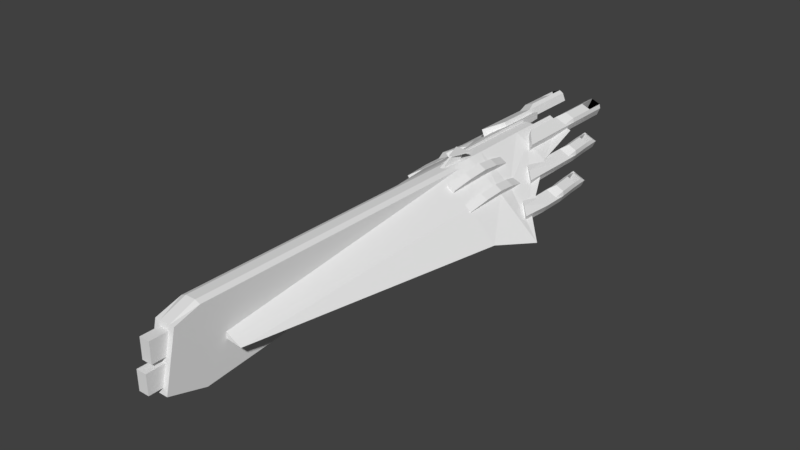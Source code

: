 # Source: AllianceTereshkovaClass.blend  (saved by Blender 2.79.0; exported with 4.5.12 LTS)
import bpy
from mathutils import Matrix  # noqa: F401  (used for matrix-valued properties, if any)

bpy.ops.wm.read_factory_settings(use_empty=True)
scene = bpy.context.scene
scene.name = 'Scene'

# ---- collections
col_collection_1 = bpy.data.collections.new('Collection 1'); scene.collection.children.link(col_collection_1)

# ---- world
world_world = bpy.data.worlds.new('World'); scene.world = world_world
world_world.color = (0.05088, 0.05088, 0.05088)
world_world.use_sun_shadow = False
world_world.sun_shadow_jitter_overblur = 0.0
world_world.cycles.sampling_method = 'MANUAL'

# ---- meshes
me_cube_004 = bpy.data.meshes.new('Cube.004')
me_cube_004.from_pydata([(1.053, -6.774, -0.6691), (1.55, -6.774, 0.1986), (1.053, 5.863, -0.6691), (1.574, 5.863, 0.2401), (2.203, -6.774, -1.329), (2.701, -6.774, -0.4613), (2.203, 5.863, -1.329), (2.724, 5.863, -0.4198), (1.053, 2.703, -0.6691), (1.053, -0.4558, -0.6691), (1.053, -3.615, -0.6691), (2.048, -3.615, 1.066), (2.277, -0.4558, 1.465), (2.048, 2.703, 1.066), (2.203, -3.615, -1.329), (2.203, -0.4558, -1.329), (2.203, 2.703, -1.329), (3.198, 2.703, 0.4058), (3.427, -0.4558, 0.8046), (3.198, -3.615, 0.4058), (-1.892, -6.774, 1.792), (-1.394, -6.774, 2.66), (-1.892, 5.863, 1.792), (-1.371, 5.863, 2.701), (-0.742, -6.774, 1.132), (-0.2441, -6.774, 2.0), (-0.742, 5.863, 1.132), (-0.2203, 5.863, 2.041), (-1.892, 2.703, 1.792), (-1.892, -0.4558, 1.792), (-1.892, -3.615, 1.792), (-0.8969, -3.615, 3.527), (-0.6681, -0.4558, 3.926), (-0.8969, 2.703, 3.527), (-0.742, -3.615, 1.132), (-0.742, -0.4558, 1.132), (-0.742, 2.703, 1.132), (0.2533, 2.703, 2.867), (0.4821, -0.4558, 3.266), (0.2533, -3.615, 2.867)], [], [(8, 13, 3, 2), (2, 3, 7, 6), (14, 19, 5, 4), (4, 5, 1, 0), (10, 14, 4, 0), (19, 11, 1, 5), (7, 3, 13, 17), (17, 13, 12, 18), (18, 12, 11, 19), (2, 6, 16, 8), (8, 16, 15, 9), (9, 15, 14, 10), (6, 7, 17, 16), (16, 17, 18, 15), (15, 18, 19, 14), (0, 1, 11, 10), (10, 11, 12, 9), (9, 12, 13, 8), (28, 33, 23, 22), (22, 23, 27, 26), (34, 39, 25, 24), (24, 25, 21, 20), (30, 34, 24, 20), (39, 31, 21, 25), (27, 23, 33, 37), (37, 33, 32, 38), (38, 32, 31, 39), (22, 26, 36, 28), (28, 36, 35, 29), (29, 35, 34, 30), (26, 27, 37, 36), (36, 37, 38, 35), (35, 38, 39, 34), (20, 21, 31, 30), (30, 31, 32, 29), (29, 32, 33, 28)])
me_cube_004.use_remesh_preserve_volume = False
me_cube_004.use_remesh_preserve_attributes = False
me_cube_004.use_mirror_vertex_groups = False
me_cube_004.update()
me_cube_003 = bpy.data.meshes.new('Cube.003')
me_cube_003.from_pydata([(0.0, -3.838, -0.3862), (0.0, -3.688, 0.2501), (0.0, 1.832, -0.1948), (0.0, 1.832, 0.3637), (0.1221, -3.838, -0.3862), (0.1221, -3.688, 0.2501), (0.1221, 1.832, -0.1948), (0.1221, 1.832, 0.3379), (0.0, -1.373, -0.1888), (0.0, -0.933, 0.3637), (0.1221, -1.373, -0.1888), (0.1221, -0.933, 0.3379), (0.0, -3.391, -0.5598), (0.1221, -3.391, 0.3379), (0.0, -3.391, 0.3637), (0.1221, -3.391, -0.5194), (0.0, -1.43, 0.3637), (0.1221, -1.768, -0.3673), (0.0, -1.768, -0.3673), (0.1221, -1.43, 0.3379), (0.2081, 2.13, 0.3305), (0.3833, 2.13, 0.2754), (0.1934, -3.127, -0.1098), (0.3006, -3.127, -0.1664), (0.08872, 2.13, 0.3935), (0.08872, 2.13, 0.3056), (0.08872, -3.127, -0.04596), (0.08872, -3.127, -0.1376), (0.5291, 0.5085, 0.08303), (1.028, 0.5085, -0.351), (0.08872, 0.5085, 0.3831), (0.08872, 0.5085, -0.05191), (0.4963, 0.73, 0.08303), (0.08872, 0.73, -0.05191), (0.7953, 0.73, -0.1474), (0.08872, 0.73, 0.3831), (0.2455, 1.43, 0.3108), (0.08872, 1.43, 0.2466), (0.4826, 1.43, 0.1569), (0.08872, 1.43, 0.3935), (0.8144, 0.01324, -0.2542), (0.08872, 0.01324, 0.3277), (0.4798, 0.01324, 0.08303), (0.08872, 0.01324, -0.05191), (0.8243, 1.782, -0.1201), (0.7841, 1.78, -0.2045), (0.8299, 0.571, -0.1201), (0.8029, 0.6009, -0.2045), (0.6708, 1.775, -0.04673), (0.6306, 1.773, -0.1312), (0.6546, 0.7457, -0.04673), (0.6255, 0.7735, -0.1312), (0.6417, 1.552, -0.1312), (0.682, 1.554, -0.04673), (0.8355, 1.562, -0.1201), (0.7953, 1.56, -0.2045), (0.6748, 1.696, -0.04673), (0.788, 1.702, -0.2045), (0.6345, 1.694, -0.1312), (0.8283, 1.704, -0.1201), (0.738, 0.6686, -0.06074), (0.6599, 1.774, -0.1452), (0.6467, 0.7532, -0.1452), (0.7001, 1.776, -0.06073), (0.6711, 1.553, -0.1452), (0.7296, 1.556, -0.02237), (0.7205, 1.699, -0.02638), (0.6638, 1.696, -0.1452), (0.7845, 0.6213, -0.1915), (0.7969, 1.781, -0.107), (0.8264, 1.561, -0.06862), (0.8173, 1.704, -0.07263), (0.8115, 0.5914, -0.107), (0.7567, 1.779, -0.1915), (0.7679, 1.558, -0.1915), (0.7606, 1.701, -0.1915), (0.6683, 1.27, -0.1312), (0.8623, 1.27, -0.1201), (0.7086, 1.27, -0.04673), (0.822, 1.27, -0.2045), (0.6977, 1.27, -0.1452), (0.7585, 1.27, -0.0177), (0.8554, 1.27, -0.06395), (0.7946, 1.27, -0.1915), (0.6683, 1.156, -0.1312), (0.8623, 1.156, -0.1201), (0.6977, 1.156, -0.1452), (0.738, 1.156, -0.06073), (0.8349, 1.156, -0.107), (0.7946, 1.156, -0.1915), (0.7086, 1.156, -0.04673), (0.822, 1.156, -0.2045), (0.6683, 0.9413, -0.1312), (0.8623, 0.9413, -0.1201), (0.6977, 0.9413, -0.1452), (0.738, 0.9413, -0.06073), (0.8349, 0.9413, -0.107), (0.7946, 0.9413, -0.1915), (0.7086, 0.9413, -0.04673), (0.822, 0.9413, -0.2045), (0.565, 2.434, 0.08931), (0.5248, 2.432, 0.004812), (0.5964, 0.994, 0.08933), (0.5694, 1.024, 0.00484), (0.4115, 2.427, 0.1626), (0.3713, 2.425, 0.07806), (0.421, 1.169, 0.1626), (0.3919, 1.196, 0.07807), (0.3825, 2.204, 0.07807), (0.4227, 2.206, 0.1626), (0.5762, 2.214, 0.08931), (0.536, 2.212, 0.004819), (0.4154, 2.348, 0.1626), (0.5288, 2.354, 0.004815), (0.3752, 2.346, 0.07806), (0.569, 2.356, 0.08931), (0.5044, 1.092, 0.1486), (0.4006, 2.426, 0.06407), (0.4132, 1.176, 0.06408), (0.4408, 2.428, 0.1486), (0.4118, 2.205, 0.06408), (0.4702, 2.208, 0.1869), (0.4611, 2.351, 0.1829), (0.4046, 2.348, 0.06408), (0.551, 1.044, 0.01792), (0.5376, 2.433, 0.1024), (0.5671, 2.213, 0.1408), (0.558, 2.356, 0.1367), (0.578, 1.014, 0.1024), (0.4974, 2.431, 0.01788), (0.5086, 2.21, 0.01789), (0.5014, 2.353, 0.01789), (0.409, 1.922, 0.07808), (0.6031, 1.922, 0.08933), (0.4493, 1.922, 0.1626), (0.5628, 1.922, 0.004836), (0.4384, 1.922, 0.0641), (0.4992, 1.922, 0.1916), (0.5961, 1.922, 0.1454), (0.5354, 1.922, 0.01791), (0.409, 1.808, 0.07808), (0.6031, 1.808, 0.08933), (0.4384, 1.808, 0.0641), (0.4787, 1.808, 0.1486), (0.5756, 1.808, 0.1024), (0.5354, 1.808, 0.01791), (0.4493, 1.808, 0.1626), (0.5628, 1.808, 0.004836), (0.409, 1.593, 0.07808), (0.6031, 1.593, 0.08933), (0.4384, 1.593, 0.0641), (0.4787, 1.593, 0.1486), (0.5756, 1.593, 0.1024), (0.5354, 1.593, 0.01791), (0.4493, 1.593, 0.1626), (0.5628, 1.593, 0.004836), (0.4006, 2.426, 0.06407), (0.4408, 2.428, 0.1486), (0.5376, 2.433, 0.1024), (0.4974, 2.431, 0.01788), (0.3164, 1.82, 0.2447), (0.1874, 1.82, 0.4039), (0.2888, 1.82, 0.2562), (0.3262, 1.82, 0.3463), (0.2179, 1.82, 0.3912), (0.1805, 1.82, 0.3012), (0.3538, 1.82, 0.3348), (0.1499, 1.82, 0.3139), (0.3164, 2.097, 0.2447), (0.1874, 2.097, 0.4039), (0.2888, 2.097, 0.2562), (0.3262, 2.097, 0.3463), (0.2179, 2.097, 0.3912), (0.1805, 2.097, 0.3012), (0.3538, 2.097, 0.3348), (0.1499, 2.097, 0.3139), (0.2888, 2.245, 0.2562), (0.3428, 2.245, 0.3862), (0.2345, 2.245, 0.4311), (0.1805, 2.245, 0.3012), (0.3164, 2.245, 0.2447), (0.1874, 2.245, 0.4039), (0.3538, 2.245, 0.3348), (0.1499, 2.245, 0.3139), (0.2888, 2.85, 0.2562), (0.2888, 2.615, 0.2562), (0.2888, 2.85, 0.2562), (0.3262, 1.387, 0.3463), (0.3428, 2.85, 0.3862), (0.3428, 2.615, 0.3862), (0.3262, 2.85, 0.3463), (0.2888, 1.387, 0.2562), (0.1805, 2.85, 0.3012), (0.2345, 2.85, 0.4311), (0.2345, 2.615, 0.4311), (0.1805, 2.615, 0.3012), (0.2179, 2.85, 0.3912), (0.1805, 1.522, 0.3012), (0.1805, 2.85, 0.3012), (0.2179, 1.522, 0.3912), (0.3538, 2.85, 0.3348), (0.1499, 2.85, 0.3139), (0.3164, 2.85, 0.2447), (0.1874, 2.85, 0.4039), (0.3164, 2.615, 0.2447), (0.3538, 2.615, 0.3348), (0.1874, 2.615, 0.4039), (0.1499, 2.615, 0.3139), (0.1499, 1.585, 0.3139), (0.1874, 1.585, 0.4039), (0.1499, 2.85, 0.3139), (0.1874, 2.85, 0.4039), (0.3164, 1.361, 0.2447), (0.3538, 1.361, 0.3348), (0.3164, 2.85, 0.2447), (0.3538, 2.85, 0.3348), (0.0, 0.1161, 0.3542), (0.0, 0.298, 0.4532), (0.0, 0.4331, 0.3542), (0.0, 0.5109, 0.4532), (0.02128, 0.1161, 0.3542), (0.008296, 0.298, 0.4532), (0.02128, 0.4331, 0.3542), (0.008296, 0.5109, 0.4532), (0.0, 0.2873, 0.4495), (0.0, 0.2873, 0.4554), (0.0, 0.5267, 0.4495), (0.0, 0.5267, 0.4603), (0.01999, 0.2873, 0.4495), (0.01999, 0.2873, 0.4554), (0.1029, 0.5267, 0.4495), (0.1029, 0.5267, 0.4603), (0.06105, 1.832, -0.1948), (0.06105, 1.832, 0.3637), (0.06105, -3.838, -0.3862), (0.06105, -3.688, 0.2501), (0.06105, -0.933, 0.3637), (0.06105, -1.373, -0.1888), (0.06105, -3.391, 0.3637), (0.06105, -3.391, -0.5598), (0.06105, -1.768, -0.3673), (0.06105, -1.43, 0.3637), (0.0, -3.701, 0.1951), (0.0, 1.832, 0.3154), (0.1221, 1.832, 0.3154), (0.1221, -3.701, 0.1951), (0.1221, -0.971, 0.316), (0.1221, -3.391, 0.2884), (0.1221, -1.459, 0.3005), (0.06105, -3.701, 0.1951), (0.06105, 1.832, 0.3154), (0.0, 1.832, 0.1095), (0.1221, 1.832, 0.1095), (0.1221, -3.756, -0.03954), (0.1221, -1.133, 0.1122), (0.1221, -3.391, -0.03279), (0.1221, -1.584, 0.03098), (0.06105, -3.756, -0.03954), (0.06105, 1.832, 0.1095), (0.0, -3.756, -0.03954), (0.0, 1.832, 0.05877), (0.1221, 1.832, 0.05877), (0.1221, -3.77, -0.09732), (0.1221, -1.173, 0.06204), (0.1221, -3.391, -0.1119), (0.1221, -1.615, -0.0354), (0.06105, -3.77, -0.09732), (0.06105, 1.832, 0.05877), (0.0, -3.77, -0.09732), (0.0, 1.832, -0.1399), (0.1221, 1.832, -0.1399), (0.1221, -3.823, -0.3236), (0.1221, -1.33, -0.1345), (0.1221, -3.391, -0.4217), (0.1221, -1.735, -0.2954), (0.06105, -3.823, -0.3236), (0.06105, 1.832, -0.1399), (0.0, -3.823, -0.3236), (0.0, -3.913, -0.03954), (0.0, -3.913, 0.1951), (0.06105, -3.913, 0.1951), (0.06105, -3.913, -0.03954), (0.0, -3.982, -0.3236), (0.0, -3.984, -0.09732), (0.06105, -3.984, -0.09732), (0.06105, -3.982, -0.3236)], [], [(233, 3, 9, 236), (250, 233, 7, 244), (247, 13, 5, 245), (249, 235, 1, 242), (239, 15, 4, 234), (238, 14, 1, 235), (232, 6, 10, 237), (244, 7, 11, 246), (241, 16, 14, 238), (240, 17, 15, 239), (248, 19, 13, 247), (246, 11, 19, 248), (237, 10, 17, 240), (236, 9, 16, 241), (42, 40, 23, 22), (22, 23, 27, 26), (39, 37, 25, 24), (24, 25, 21, 20), (36, 39, 24, 20), (37, 38, 21, 25), (43, 40, 29, 31), (42, 41, 30, 28), (41, 43, 31, 30), (32, 34, 29, 28), (36, 38, 34, 32), (31, 29, 34, 33), (28, 30, 35, 32), (30, 31, 33, 35), (20, 21, 38, 36), (33, 34, 38, 37), (32, 35, 39, 36), (35, 33, 37, 39), (26, 27, 43, 41), (22, 26, 41, 42), (27, 23, 40, 43), (28, 29, 40, 42), (58, 56, 48, 49), (73, 69, 44, 45), (95, 98, 50, 60), (97, 99, 47, 68), (62, 60, 50, 51), (99, 93, 46, 47), (57, 59, 54, 55), (75, 57, 55, 74), (66, 56, 53, 65), (76, 78, 53, 52), (63, 48, 56, 66), (73, 45, 57, 75), (45, 44, 59, 57), (52, 53, 56, 58), (49, 61, 67, 58), (69, 63, 66, 71), (58, 67, 64, 52), (68, 72, 60, 62), (92, 94, 62, 51), (96, 95, 60, 72), (49, 48, 63, 61), (93, 96, 72, 46), (47, 46, 72, 68), (59, 71, 70, 54), (44, 69, 71, 59), (61, 73, 75, 67), (94, 97, 68, 62), (61, 63, 69, 73), (64, 74, 83, 80), (54, 70, 82, 77), (70, 65, 81, 82), (52, 64, 80, 76), (84, 90, 78, 76), (55, 54, 77, 79), (74, 55, 79, 83), (65, 53, 78, 81), (92, 98, 90, 84), (80, 83, 89, 86), (77, 82, 88, 85), (82, 81, 87, 88), (76, 80, 86, 84), (79, 77, 85, 91), (83, 79, 91, 89), (81, 78, 90, 87), (51, 50, 98, 92), (86, 89, 97, 94), (85, 88, 96, 93), (88, 87, 95, 96), (84, 86, 94, 92), (91, 85, 93, 99), (89, 91, 99, 97), (87, 90, 98, 95), (65, 64, 67, 66), (70, 71, 75, 74), (74, 64, 65, 70), (75, 71, 66, 67), (114, 112, 104, 105), (129, 125, 100, 101), (151, 154, 106, 116), (153, 155, 103, 124), (118, 116, 106, 107), (155, 149, 102, 103), (113, 115, 110, 111), (131, 113, 111, 130), (122, 112, 109, 121), (132, 134, 109, 108), (119, 104, 112, 122), (129, 101, 113, 131), (101, 100, 115, 113), (108, 109, 112, 114), (105, 117, 123, 114), (125, 119, 122, 127), (114, 123, 120, 108), (124, 128, 116, 118), (148, 150, 118, 107), (152, 151, 116, 128), (105, 104, 119, 117), (149, 152, 128, 102), (103, 102, 128, 124), (115, 127, 126, 110), (100, 125, 127, 115), (117, 129, 131, 123), (150, 153, 124, 118), (117, 119, 125, 129), (120, 130, 139, 136), (110, 126, 138, 133), (126, 121, 137, 138), (108, 120, 136, 132), (140, 146, 134, 132), (111, 110, 133, 135), (130, 111, 135, 139), (121, 109, 134, 137), (148, 154, 146, 140), (136, 139, 145, 142), (133, 138, 144, 141), (138, 137, 143, 144), (132, 136, 142, 140), (135, 133, 141, 147), (139, 135, 147, 145), (137, 134, 146, 143), (107, 106, 154, 148), (142, 145, 153, 150), (141, 144, 152, 149), (144, 143, 151, 152), (140, 142, 150, 148), (147, 141, 149, 155), (145, 147, 155, 153), (143, 146, 154, 151), (121, 120, 123, 122), (126, 127, 131, 130), (130, 120, 121, 126), (131, 127, 122, 123), (125, 119, 157, 158), (117, 129, 159, 156), (184, 188, 193, 192), (185, 195, 194, 189), (189, 188, 184, 185), (194, 195, 192, 193), (172, 169, 161, 164), (170, 168, 160, 162), (168, 174, 166, 160), (175, 173, 165, 167), (171, 172, 164, 163), (174, 171, 163, 166), (173, 170, 162, 165), (208, 209, 161, 167), (178, 181, 169, 172), (176, 180, 168, 170), (180, 182, 174, 168), (183, 179, 173, 175), (177, 178, 172, 171), (182, 177, 171, 174), (179, 176, 170, 173), (167, 161, 169, 175), (194, 206, 181, 178), (185, 204, 180, 176), (204, 205, 182, 180), (175, 169, 181, 183), (207, 195, 179, 183), (189, 194, 178, 177), (205, 189, 177, 182), (195, 185, 176, 179), (198, 196, 190, 186), (165, 162, 191, 197), (198, 186, 184, 192), (215, 190, 188, 200), (200, 188, 189, 205), (212, 213, 187, 191), (166, 163, 187, 213), (210, 211, 196, 198), (163, 164, 199, 187), (167, 165, 197, 208), (191, 187, 199, 197), (201, 192, 195, 207), (190, 196, 193, 188), (210, 198, 192, 201), (207, 206, 203, 201), (214, 215, 200, 202), (186, 214, 202, 184), (196, 211, 203, 193), (183, 181, 206, 207), (193, 203, 206, 194), (184, 202, 204, 185), (202, 200, 205, 204), (160, 166, 213, 212), (197, 199, 209, 208), (162, 160, 212, 191), (164, 161, 209, 199), (186, 190, 215, 214), (201, 203, 211, 210), (216, 217, 219, 218), (218, 219, 223, 222), (222, 223, 221, 220), (220, 221, 217, 216), (218, 222, 220, 216), (223, 219, 217, 221), (224, 225, 227, 226), (226, 227, 231, 230), (230, 231, 229, 228), (228, 229, 225, 224), (226, 230, 228, 224), (231, 227, 225, 229), (11, 236, 241, 19), (8, 237, 240, 18), (18, 240, 239, 12), (19, 241, 238, 13), (2, 232, 237, 8), (13, 238, 235, 5), (12, 239, 234, 0), (245, 5, 235, 249), (243, 3, 233, 250), (7, 233, 236, 11), (251, 243, 250, 258), (253, 245, 249, 257), (254, 246, 248, 256), (256, 248, 247, 255), (252, 244, 246, 254), (266, 268, 283, 284), (255, 247, 245, 253), (258, 250, 244, 252), (267, 258, 252, 261), (264, 255, 253, 262), (266, 257, 259, 268), (261, 252, 254, 263), (265, 256, 255, 264), (263, 254, 256, 265), (262, 253, 257, 266), (260, 251, 258, 267), (269, 260, 267, 276), (271, 262, 266, 275), (272, 263, 265, 274), (274, 265, 264, 273), (270, 261, 263, 272), (259, 257, 281, 278), (273, 264, 262, 271), (276, 267, 261, 270), (232, 276, 270, 6), (15, 273, 271, 4), (234, 275, 277, 0), (6, 270, 272, 10), (17, 274, 273, 15), (10, 272, 274, 17), (4, 271, 275, 234), (2, 269, 276, 232), (281, 280, 279, 278), (285, 284, 283, 282), (275, 266, 284, 285), (277, 275, 285, 282), (249, 242, 279, 280), (257, 249, 280, 281)])
me_cube_003.use_remesh_preserve_volume = False
me_cube_003.use_remesh_preserve_attributes = False
me_cube_003.use_mirror_vertex_groups = False
me_cube_003.update()

# ---- objects
ob_cube_001 = bpy.data.objects.new('Cube.001', me_cube_004)
ob_cube = bpy.data.objects.new('Cube', me_cube_003)

# ---- transforms, parenting, visibility, modifiers, constraints
ob_cube_001.location = (1.286, -1.807, 0.1367)
ob_cube_001.scale = (0.08135, 0.08135, 0.08135)
ob_cube_001.lineart.crease_threshold = 0.0
ob_cube.location = (0.9375, -2.34, 0.03627)
ob_cube.scale = (1.093, 1.093, 1.093)
ob_cube.lineart.crease_threshold = 0.0
_m = ob_cube.modifiers.new('Mirror', 'MIRROR')
_m.use_clip = True

# ---- collection membership
col_collection_1.objects.link(ob_cube_001)
col_collection_1.objects.link(ob_cube)

# ---- scene / render settings (as saved in the file)
scene.frame_start = 1; scene.frame_end = 250; scene.frame_set(1)
scene.render.engine = 'BLENDER_EEVEE_NEXT'
scene.render.resolution_percentage = 50
scene.render.dither_intensity = 0.0
scene.cycles.use_denoising = False
scene.cycles.samples = 128
scene.cycles.sampling_pattern = 'TABULATED_SOBOL'
scene.cycles.use_adaptive_sampling = False
scene.cycles.use_light_tree = False
scene.cycles.blur_glossy = 0.0
scene.cycles.sample_clamp_indirect = 0.0
scene.view_settings.view_transform = 'Standard'
bpy.context.view_layer.update()

# ---- added for rendering (the .blend has no active camera and no usable light): camera, sun
cam_auto = bpy.data.cameras.new('AutoCamera')
cam_auto.lens = 50.0
cam_auto.sensor_width = 36.0
cam_auto.clip_end = 1000.0
ob_auto_camera = bpy.data.objects.new('AutoCamera', cam_auto)
scene.collection.objects.link(ob_auto_camera)
ob_auto_camera.location = (8.22451, -11.7044, 5.81153)
ob_auto_camera.rotation_euler = (1.09748, -7.21219e-08, 0.694738)
scene.camera = ob_auto_camera
light_auto_sun = bpy.data.lights.new('AutoSun', 'SUN')
light_auto_sun.energy = 3.0
light_auto_sun.angle = 0.0523599
ob_auto_sun = bpy.data.objects.new('AutoSun', light_auto_sun)
scene.collection.objects.link(ob_auto_sun)
ob_auto_sun.rotation_euler = (0.872665, 0.174533, 0.523599)
bpy.context.view_layer.update()

